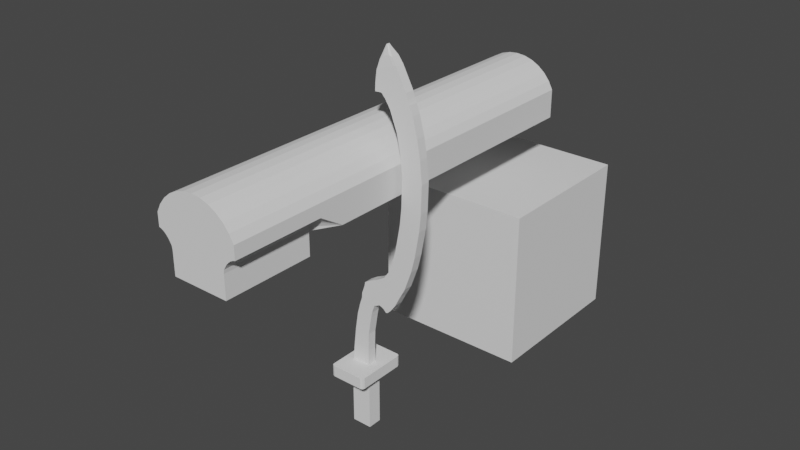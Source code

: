 # Source: Simple_TUT_Weaponly_0825.blend  (saved by Blender 4.4.32; exported with 4.5.12 LTS)
import bpy
from mathutils import Matrix  # noqa: F401  (used for matrix-valued properties, if any)

bpy.ops.wm.read_factory_settings(use_empty=True)
scene = bpy.context.scene
scene.name = 'Scene'

# ---- collections
col_collection = bpy.data.collections.new('Collection'); scene.collection.children.link(col_collection)
col_gun_m1911 = bpy.data.collections.new('Gun_M1911'); scene.collection.children.link(col_gun_m1911)
col_kopesh = bpy.data.collections.new('Kopesh'); scene.collection.children.link(col_kopesh)

# ---- world
world_world = bpy.data.worlds.new('World'); scene.world = world_world
world_world.use_nodes = True; world_world.node_tree.nodes.clear()
_N = world_world.node_tree.nodes; _L = world_world.node_tree.links
n0 = _N.new('ShaderNodeOutputWorld'); n0.name = 'World Output'; n0.location = (300, 300)
n1 = _N.new('ShaderNodeBackground'); n1.name = 'Background'; n1.location = (10, 300)
n1.inputs[0].default_value = (0.05088, 0.05088, 0.05088, 1.0)
_L.new(n1.outputs[0], n0.inputs[0])
n0.is_active_output = True
world_world.color = (0.05088, 0.05088, 0.05088)
world_world.use_sun_shadow = False
world_world.sun_shadow_jitter_overblur = 0.0

# ---- meshes
me_cube = bpy.data.meshes.new('Cube')
me_cube.from_pydata([(-0.6885, -0.6885, -0.6885), (-0.6885, -0.6885, 0.6885), (-0.6885, 0.6885, -0.6885), (-0.6885, 0.6885, 0.6885), (0.6885, -0.6885, -0.6885), (0.6885, -0.6885, 0.6885), (0.6885, 0.6885, -0.6885), (0.6885, 0.6885, 0.6885)], [], [(0, 1, 3, 2), (2, 3, 7, 6), (6, 7, 5, 4), (4, 5, 1, 0), (2, 6, 4, 0), (7, 3, 1, 5)])
_uv = me_cube.uv_layers.new(name='UVMap')
_uv.uv.foreach_set('vector', [0.375, 0.0, 0.625, 0.0, 0.625, 0.25, 0.375, 0.25, 0.375, 0.25, 0.625, 0.25, 0.625, 0.5, 0.375, 0.5, 0.375, 0.5, 0.625, 0.5, 0.625, 0.75, 0.375, 0.75, 0.375, 0.75, 0.625, 0.75, 0.625, 1.0, 0.375, 1.0, 0.125, 0.5, 0.375, 0.5, 0.375, 0.75, 0.125, 0.75, 0.625, 0.5, 0.875, 0.5, 0.875, 0.75, 0.625, 0.75])
me_cube.update()
me_cylinder_001 = bpy.data.meshes.new('Cylinder.001')
me_cylinder_001.from_pydata([(-3.97e-23, 1.0, -4.549), (-3.97e-23, 1.0, 4.549), (0.1951, 0.9808, -4.549), (0.1951, 0.9808, 4.549), (0.3827, 0.9239, -4.549), (0.3827, 0.9239, 4.549), (0.5556, 0.8315, -4.549), (0.5556, 0.8315, 4.549), (0.7071, 0.7071, -4.549), (0.7071, 0.7071, 4.549), (0.8315, 0.5556, -4.549), (0.8315, 0.5556, 4.549), (0.9239, 0.3827, -4.549), (0.9239, 0.3827, 4.549), (0.9239, -0.2408, -4.549), (0.0, -0.2408, -4.549), (0.0, -0.2408, 4.549), (-3.97e-23, 1.0, 0.0), (0.1951, 0.9808, 0.0), (0.3827, 0.9239, 0.0), (0.5556, 0.8315, 0.0), (0.7071, 0.7071, 0.0), (0.8315, 0.5556, 0.0), (0.9239, 0.3827, 0.0), (0.9239, -0.2408, 0.0), (0.0, -0.2408, 0.0), (0.0, 1.0, 2.592), (0.1951, 0.9808, 2.592), (0.3827, 0.9239, 2.592), (0.5556, 0.8315, 2.592), (0.7071, 0.7071, 2.592), (0.8315, 0.5556, 2.592), (0.9239, 0.3827, 2.592), (0.0, -0.2408, 2.592), (0.6298, -0.2408, 4.549), (0.9239, 0.09983, 4.549), (0.642, -0.1574, 4.549), (0.6719, -0.1055, 4.549), (0.7176, -0.03466, 4.549), (0.7691, 0.01852, 4.549), (0.8178, 0.05773, 4.549), (0.875, 0.08763, 4.549), (0.9239, 0.09983, 2.592), (0.6298, -0.2408, 2.592), (0.9239, -0.2408, 2.054), (0.875, 0.08763, 2.592), (0.8178, 0.05773, 2.592), (0.7691, 0.01852, 2.592), (0.7176, -0.03466, 2.592), (0.6719, -0.1055, 2.592), (0.642, -0.1574, 2.592), (0.0, -0.7446, 4.549), (0.0, -0.7446, 2.592), (0.6298, -0.7446, 4.549), (0.6298, -0.7446, 2.592)], [], [(26, 1, 3, 27), (27, 3, 5, 28), (28, 5, 7, 29), (29, 7, 9, 30), (30, 9, 11, 31), (31, 11, 13, 32), (23, 32, 42, 44, 24), (32, 13, 35, 42), (43, 34, 53, 54), (0, 2, 4, 6, 8, 10, 12, 14, 15), (14, 24, 25, 15), (12, 23, 24, 14), (10, 22, 23, 12), (8, 21, 22, 10), (6, 20, 21, 8), (4, 19, 20, 6), (2, 18, 19, 4), (0, 17, 18, 2), (24, 44, 43, 33, 25), (22, 31, 32, 23), (21, 30, 31, 22), (20, 29, 30, 21), (19, 28, 29, 20), (18, 27, 28, 19), (17, 26, 27, 18), (42, 45, 44), (45, 46, 44), (46, 47, 44), (47, 48, 44), (48, 49, 44), (49, 50, 44), (50, 43, 44), (34, 43, 50, 36), (36, 50, 49, 37), (37, 49, 48, 38), (38, 48, 47, 39), (39, 47, 46, 40), (40, 46, 45, 41), (41, 45, 42, 35), (3, 1, 16, 34, 36, 37, 38, 39, 40, 41, 35, 13, 11, 9, 7, 5), (54, 53, 51, 52), (33, 43, 54, 52), (34, 16, 51, 53)])
_uv = me_cylinder_001.uv_layers.new(name='UVMap')
_uv.uv.foreach_set('vector', [1.0, 0.8875, 1.0, 1.0, 0.9688, 1.0, 0.9688, 0.8875, 0.9688, 0.8875, 0.9688, 1.0, 0.9375, 1.0, 0.9375, 0.8875, 0.9375, 0.8875, 0.9375, 1.0, 0.9062, 1.0, 0.9062, 0.8875, 0.9062, 0.8875, 0.9062, 1.0, 0.875, 1.0, 0.875, 0.8875, 0.875, 0.8875, 0.875, 1.0, 0.8438, 1.0, 0.8438, 0.8875, 0.8438, 0.8875, 0.8438, 1.0, 0.8125, 1.0, 0.8125, 0.8875, 0.8125, 0.75, 0.8125, 0.8875, 0.8125, 0.8875, 0.8125, 0.859, 0.8125, 0.75, 0.8125, 0.8875, 0.8125, 1.0, 0.8125, 1.0, 0.8125, 0.8875, 0.8125, 0.8875, 0.8125, 1.0, 0.8125, 1.0, 0.8125, 0.8875, 1.0, 0.5, 0.9688, 0.5, 0.9375, 0.5, 0.9062, 0.5, 0.875, 0.5, 0.8438, 0.5, 0.8125, 0.5, 0.8125, 0.5, 0.8125, 0.5, 0.8125, 0.5, 0.8125, 0.75, 0.8125, 0.75, 0.8125, 0.5, 0.8125, 0.5, 0.8125, 0.75, 0.8125, 0.75, 0.8125, 0.5, 0.8438, 0.5, 0.8438, 0.75, 0.8125, 0.75, 0.8125, 0.5, 0.875, 0.5, 0.875, 0.75, 0.8438, 0.75, 0.8438, 0.5, 0.9062, 0.5, 0.9062, 0.75, 0.875, 0.75, 0.875, 0.5, 0.9375, 0.5, 0.9375, 0.75, 0.9062, 0.75, 0.9062, 0.5, 0.9688, 0.5, 0.9688, 0.75, 0.9375, 0.75, 0.9375, 0.5, 1.0, 0.5, 1.0, 0.75, 0.9688, 0.75, 0.9688, 0.5, 0.8125, 0.75, 0.8125, 0.859, 0.8125, 0.8875, 0.8125, 0.8875, 0.8125, 0.75, 0.8438, 0.75, 0.8438, 0.8875, 0.8125, 0.8875, 0.8125, 0.75, 0.875, 0.75, 0.875, 0.8875, 0.8438, 0.8875, 0.8438, 0.75, 0.9062, 0.75, 0.9062, 0.8875, 0.875, 0.8875, 0.875, 0.75, 0.9375, 0.75, 0.9375, 0.8875, 0.9062, 0.8875, 0.9062, 0.75, 0.9688, 0.75, 0.9688, 0.8875, 0.9375, 0.8875, 0.9375, 0.75, 1.0, 0.75, 1.0, 0.8875, 0.9688, 0.8875, 0.9688, 0.75, 0.8125, 0.8875, 0.8125, 0.8875, 0.8125, 0.859, 0.8125, 0.8875, 0.8125, 0.8875, 0.8125, 0.859, 0.8125, 0.8875, 0.8125, 0.8875, 0.8125, 0.859, 0.8125, 0.8875, 0.8125, 0.8875, 0.8125, 0.859, 0.8125, 0.8875, 0.8125, 0.8875, 0.8125, 0.859, 0.8125, 0.8875, 0.8125, 0.8875, 0.8125, 0.859, 0.8125, 0.8875, 0.8125, 0.8875, 0.8125, 0.859, 0.8125, 1.0, 0.8125, 0.8875, 0.8125, 0.8875, 0.8147, 1.0, 0.8147, 1.0, 0.8125, 0.8875, 0.8125, 0.8875, 0.8164, 1.0, 0.8164, 1.0, 0.8125, 0.8875, 0.8125, 0.8875, 0.8175, 1.0, 0.8175, 1.0, 0.8125, 0.8875, 0.8125, 0.8875, 0.8176, 1.0, 0.8176, 1.0, 0.8125, 0.8875, 0.8125, 0.8875, 0.8167, 1.0, 0.8167, 1.0, 0.8125, 0.8875, 0.8125, 0.8875, 0.8149, 1.0, 0.8149, 1.0, 0.8125, 0.8875, 0.8125, 0.8875, 0.8125, 1.0, 0.9688, 1.0, 1.0, 1.0, 0.8125, 1.0, 0.8125, 1.0, 0.8147, 1.0, 0.8164, 1.0, 0.8175, 1.0, 0.8176, 1.0, 0.8167, 1.0, 0.8149, 1.0, 0.8125, 1.0, 0.8125, 1.0, 0.8438, 1.0, 0.875, 1.0, 0.9062, 1.0, 0.9375, 1.0, 0.8125, 0.8875, 0.8125, 1.0, 0.8125, 1.0, 0.8125, 0.8875, 0.8125, 0.8875, 0.8125, 0.8875, 0.8125, 0.8875, 0.8125, 0.8875, 0.8125, 1.0, 0.8125, 1.0, 0.8125, 1.0, 0.8125, 1.0])
me_cylinder_001.update()
me_cube_002 = bpy.data.meshes.new('Cube.002')
me_cube_002.from_pydata([(-0.06259, -0.02912, -0.1189), (-0.03027, -0.02912, 0.1189), (0.04758, -0.02912, -0.1189), (0.07112, -0.02912, 0.1189), (-0.07047, -0.03207, -0.2424), (0.05046, -0.03207, -0.2424), (0.09773, 0.0, 0.2128), (-0.003202, 0.0, 0.2128), (0.4091, -0.02912, 0.908), (0.3606, -0.02912, 0.908), (0.4342, -0.02912, 0.908), (0.3003, -0.02912, 0.908), (0.3988, -0.02912, 1.217), (0.3485, -0.02912, 1.217), (0.2234, 0.0, 1.451), (0.3746, 0.0, 1.451), (0.4342, 0.0, 0.908), (0.3003, 0.0, 0.908), (0.3935, 0.0, 0.628), (0.3935, -0.02912, 0.628), (-0.01887, -0.02912, 0.1594), (0.07906, -0.02912, 0.1594), (0.08687, -0.02912, 0.1809), (-0.01406, -0.02912, 0.1809), (-0.06439, -0.046, -0.2911), (0.06439, -0.046, -0.2911), (-0.06439, -0.046, -0.6593), (0.06439, -0.046, -0.6593), (-0.1216, -0.1513, -0.2173), (-0.1031, -0.1698, -0.2173), (-0.1162, -0.1644, -0.2173), (0.1031, -0.1698, -0.2173), (0.1216, -0.1513, -0.2173), (0.1162, -0.1644, -0.2173), (-0.1031, -0.1698, -0.2911), (-0.1216, -0.1513, -0.2911), (-0.1085, -0.1567, -0.2911), (-0.1162, -0.1644, -0.2911), (0.1216, -0.1513, -0.2911), (0.1031, -0.1698, -0.2911), (0.1085, -0.1567, -0.2911), (0.1162, -0.1644, -0.2911), (-0.06259, 0.0, -0.1189), (-0.03027, 0.0, 0.1189), (0.04758, 0.0, -0.1189), (0.07112, 0.0, 0.1189), (-0.07047, 0.0, -0.2424), (0.05046, 0.0, -0.2424), (0.1784, -0.02912, 0.32), (0.2781, -0.02912, 0.32), (-0.003202, -0.02912, 0.2128), (0.09773, -0.02912, 0.2128), (0.3121, -0.02912, 0.628), (0.2578, 0.0, 0.628), (0.1635, -0.02912, 0.32), (0.289, 0.0, 0.7963), (0.4232, 0.0, 0.7963), (0.0249, -0.02912, 0.32), (0.02554, 0.0, 0.32), (0.2789, 0.0, 0.32), (0.2241, -0.02912, 0.32), (0.2504, -0.02912, 0.32), (0.2109, -0.02912, 0.32), (0.1955, -0.02912, 0.32), (0.2234, -0.02912, 1.451), (0.3746, -0.02912, 1.451), (0.2969, -0.02912, 1.451), (0.3558, -0.02912, 1.451), (0.289, -0.02912, 0.7963), (0.4232, -0.02912, 0.7963), (0.3497, -0.02912, 0.7963), (0.3988, -0.02912, 0.7963), (-0.01887, 0.0, 0.1594), (0.07906, 0.0, 0.1594), (-0.01406, 0.0, 0.1809), (0.08687, 0.0, 0.1809), (0.003411, -0.02912, 0.2335), (-0.06439, 0.0, -0.2911), (0.06439, 0.0, -0.2911), (-0.06439, 0.0, -0.6593), (0.06439, 0.0, -0.6593), (-0.1216, 0.0, -0.2173), (-0.1216, 0.0, -0.2911), (0.1216, 0.0, -0.2173), (0.1216, 0.0, -0.2911), (-0.04893, -0.02912, 0.0), (0.05122, -0.02912, 0.0), (0.05122, 0.0, 0.0), (-0.04893, 0.0, 0.0), (0.1162, 0.0, 0.2207), (0.1162, -0.02912, 0.2207), (0.1362, 0.0, 0.2315), (0.1362, -0.02912, 0.2315), (0.1682, -0.02912, 0.2183), (0.1845, -0.02912, 0.2007), (0.1959, -0.02912, 0.2022), (0.2178, -0.02912, 0.2233), (0.0003249, -0.02912, 0.2218), (0.0003249, 0.0, 0.2218), (0.003411, 0.0, 0.2335), (0.1512, -0.02912, 0.2656), (0.1511, -0.02912, 0.2272), (0.1683, -0.02912, 0.2654), (0.005124, -0.02912, 0.2636), (0.1364, -0.02912, 0.2627), (0.2339, -0.02912, 0.2444), (0.2339, 0.0, 0.2444), (0.1838, -0.02912, 0.2609), (0.197, -0.02912, 0.2632), (0.2152, -0.02912, 0.2628), (0.2537, -0.02912, 0.2717), (0.005124, 0.0, 0.2636), (0.2537, 0.0, 0.2717), (0.1682, 0.0, 0.2183), (0.1845, 0.0, 0.2007), (0.1959, 0.0, 0.2022), (0.2178, 0.0, 0.2233), (0.1511, 0.0, 0.2272), (0.2001, -0.02912, 0.3293), (0.1772, -0.02912, 0.3453), (0.2341, -0.02912, 0.3293), (0.2622, -0.02912, 0.3453), (0.2234, -0.02912, 0.3453), (0.2083, -0.02912, 0.3453), (0.2156, -0.02912, 0.3293), (0.1835, -0.02912, 0.3293), (0.2912, -0.02912, 0.3453), (0.02972, -0.02912, 0.3453), (0.1907, -0.02912, 0.3877), (0.2762, -0.02912, 0.3877), (0.2912, 0.0, 0.3453), (0.02972, 0.0, 0.3453), (0.1928, -0.02912, 0.3718), (0.2778, -0.02912, 0.3718), (0.2391, -0.02912, 0.3718), (0.224, -0.02912, 0.3718), (0.3068, -0.02912, 0.3718), (0.07226, -0.02912, 0.3718), (0.3068, 0.0, 0.3718), (0.07226, 0.0, 0.3718), (0.3141, -0.02912, 0.3877), (0.1073, -0.02912, 0.3877), (0.2241, -0.02912, 0.3798), (0.2409, -0.02912, 0.3798), (0.2396, -0.02912, 0.4275), (0.3054, -0.02912, 0.4275), (0.3141, 0.0, 0.3877), (0.1073, 0.0, 0.3877), (0.2059, -0.02912, 0.4007), (0.2914, -0.02912, 0.4007), (0.3221, -0.02912, 0.4007), (0.132, -0.02912, 0.4007), (0.3486, -0.02912, 0.5313), (0.2905, -0.02912, 0.5313), (0.3221, 0.0, 0.4007), (0.132, 0.0, 0.4007), (0.3319, -0.02912, 0.4275), (0.1748, -0.02912, 0.4275), (0.2109, 0.0, 0.4794), (0.327, -0.02912, 0.4794), (0.3319, 0.0, 0.4275), (0.1748, 0.0, 0.4275), (0.3693, -0.02912, 0.5313), (0.2299, -0.02912, 0.5313), (0.3702, -0.02912, 0.628), (0.2578, -0.02912, 0.628), (0.3693, 0.0, 0.5313), (0.2299, 0.0, 0.5313), (0.2109, -0.02912, 0.4794), (0.2651, -0.02912, 0.4794), (0.3506, 0.0, 0.4794), (0.3506, -0.02912, 0.4794), (0.4121, -0.02912, 1.081), (0.361, -0.02912, 1.081), (0.4387, -0.02912, 1.081), (0.3048, -0.02912, 1.081), (0.4054, 0.0, 1.334), (0.2678, 0.0, 1.334), (0.4387, 0.0, 1.081), (0.3048, 0.0, 1.081), (0.4262, -0.02912, 1.217), (0.2919, -0.02912, 1.217), (0.3836, -0.02912, 1.334), (0.4054, -0.02912, 1.334), (0.4262, 0.0, 1.217), (0.2919, 0.0, 1.217), (0.3227, -0.02912, 1.334), (0.2678, -0.02912, 1.334), (0.1884, 0.0, 1.506), (0.3546, 0.0, 1.506), (0.3421, 0.0, 1.532), (0.1702, 0.0, 1.528), (0.1884, -0.02912, 1.506), (0.3546, -0.02912, 1.506), (0.2441, -0.02912, 1.506), (0.3358, -0.02912, 1.506), (0.1764, 0.0, 1.518), (0.3481, 0.0, 1.518), (0.1764, -0.02912, 1.518), (0.3481, -0.02912, 1.518), (0.2261, -0.02912, 1.518), (0.3292, -0.02912, 1.518), (0.1226, 0.0, 1.529), (0.3303, 0.0, 1.568), (0.1702, -0.02912, 1.528), (0.3421, -0.02912, 1.532), (0.2101, -0.02912, 1.528), (0.3233, -0.02912, 1.532), (0.338, 0.0, 1.544), (0.1578, 0.0, 1.532), (0.1215, 0.0, 1.537), (0.3186, 0.0, 1.59), (0.1578, -0.02912, 1.532), (0.338, -0.02912, 1.544), (0.1816, -0.02912, 1.538), (0.3192, -0.02912, 1.544), (0.124, 0.0, 1.581), (0.2995, 0.0, 1.627), (0.1226, -0.02912, 1.529), (0.3303, -0.02912, 1.568), (0.1566, -0.02912, 1.548), (0.3115, -0.02912, 1.568), (0.1325, 0.0, 1.648), (0.2634, 0.0, 1.695), (0.1215, -0.02912, 1.537), (0.3186, -0.02912, 1.59), (0.1452, -0.02912, 1.558), (0.2998, -0.02912, 1.59), (0.124, -0.02912, 1.581), (0.2995, -0.02912, 1.627), (0.1509, -0.02912, 1.596), (0.2807, -0.02912, 1.627), (0.1325, -0.02912, 1.648), (0.2634, -0.02912, 1.695), (0.1594, -0.02912, 1.664), (0.2468, -0.02912, 1.695), (0.1699, 0.0, 1.768), (0.201, 0.0, 1.784), (0.1886, 0.0, 1.795), (0.184, 0.0, 1.793), (0.1699, -0.0075, 1.768), (0.201, -0.0075, 1.784), (0.184, -0.008585, 1.793), (0.1886, -0.008585, 1.795), (0.1758, -0.02572, 1.731), (0.2144, -0.02572, 1.744), (0.2359, -0.02572, 1.738), (0.2359, 0.0, 1.738), (0.1512, -0.02572, 1.708), (0.1512, 0.0, 1.708)], [(89, 98)], [(87, 45, 3, 86), (86, 3, 1, 85), (46, 47, 5, 4), (44, 2, 5, 47), (2, 0, 4, 5), (96, 109, 108, 95), (92, 76, 97, 90), (51, 6, 89, 90), (22, 75, 6, 51), (10, 16, 178, 174), (71, 69, 10, 8), (109, 110, 49, 61), (100, 102, 63, 48), (152, 162, 19, 164), (107, 108, 60, 62), (111, 103, 57, 58), (163, 153, 52, 165), (110, 112, 59, 49), (108, 109, 61, 60), (182, 183, 65, 67), (186, 182, 67, 66), (69, 56, 16, 10), (70, 71, 8, 9), (17, 11, 175, 179), (55, 68, 11, 17), (53, 165, 68, 55), (52, 164, 71, 70), (14, 64, 192, 188), (181, 13, 186, 187), (43, 1, 20, 72), (1, 3, 21, 20), (72, 20, 23, 74), (20, 21, 22, 23), (90, 89, 91, 92), (92, 104, 103, 76), (31, 29, 34, 39), (78, 25, 27, 80), (83, 32, 38, 84), (77, 24, 36, 35, 82), (83, 81, 28, 30, 29, 31, 33, 32), (24, 25, 40, 39, 34, 36), (79, 80, 27, 26), (25, 24, 26, 27), (34, 37, 36), (37, 35, 36), (38, 41, 40), (41, 39, 40), (28, 35, 37, 30), (30, 37, 34, 29), (38, 32, 33, 41), (41, 33, 31, 39), (28, 81, 82, 35), (25, 78, 84, 38, 40), (24, 77, 79, 26), (21, 73, 75, 22), (162, 166, 18, 19), (68, 70, 9, 11), (67, 65, 193, 195), (65, 15, 189, 193), (104, 100, 48, 54), (153, 152, 164, 52), (103, 104, 54, 57), (102, 107, 62, 63), (167, 163, 165, 53), (11, 9, 173, 175), (23, 22, 51, 50), (74, 23, 50, 7), (3, 45, 73, 21), (85, 1, 43, 88), (0, 42, 46, 4), (0, 85, 88, 42), (2, 86, 85, 0), (44, 87, 86, 2), (101, 100, 104, 92), (106, 112, 110, 105), (76, 103, 111, 99), (7, 50, 97, 98), (98, 97, 76, 99), (90, 97, 50, 51), (93, 102, 100, 101), (95, 108, 107, 94), (105, 110, 109, 96), (94, 107, 102, 93), (96, 95, 115, 116), (94, 93, 113, 114), (93, 101, 117, 113), (95, 94, 114, 115), (91, 117, 101, 92), (96, 116, 106, 105), (54, 48, 125, 119), (125, 118, 123, 119), (60, 61, 121, 120), (124, 120, 121, 122), (118, 124, 122, 123), (63, 62, 124, 118), (62, 60, 120, 124), (48, 63, 118, 125), (57, 54, 119, 127), (126, 121, 61, 49), (127, 119, 132, 137), (123, 122, 134, 135), (119, 123, 135, 132), (126, 130, 138, 136), (131, 127, 137, 139), (59, 130, 126, 49), (57, 127, 131, 58), (132, 135, 142, 128), (134, 133, 129, 143), (133, 136, 140, 129), (122, 121, 133, 134), (121, 126, 136, 133), (137, 132, 128, 141), (142, 143, 129, 128), (135, 134, 143, 142), (128, 129, 149, 148), (140, 146, 154, 150), (129, 140, 150, 149), (141, 147, 139, 137), (138, 146, 140, 136), (149, 150, 156, 145), (148, 149, 145, 144), (155, 151, 157, 161), (147, 141, 151, 155), (141, 128, 148, 151), (171, 170, 166, 162), (169, 159, 152, 153), (158, 168, 163, 167), (150, 154, 160, 156), (151, 148, 144, 157), (164, 19, 69, 71), (165, 52, 70, 68), (19, 18, 56, 69), (159, 171, 162, 152), (168, 169, 153, 163), (157, 144, 169, 168), (145, 156, 171, 159), (161, 157, 168, 158), (144, 145, 159, 169), (156, 160, 170, 171), (179, 175, 181, 185), (174, 178, 184, 180), (175, 173, 13, 181), (8, 10, 174, 172), (9, 8, 172, 173), (183, 176, 15, 65), (177, 187, 64, 14), (187, 186, 66, 64), (172, 174, 180, 12), (173, 172, 12, 13), (185, 181, 187, 177), (180, 184, 176, 183), (13, 12, 182, 186), (12, 180, 183, 182), (188, 192, 198, 196), (195, 193, 199, 201), (194, 195, 201, 200), (66, 67, 195, 194), (64, 66, 194, 192), (196, 198, 204, 191), (201, 199, 205, 207), (200, 201, 207, 206), (193, 189, 197, 199), (192, 194, 200, 198), (191, 204, 212, 209), (207, 205, 213, 215), (206, 207, 215, 214), (199, 197, 190, 205), (198, 200, 206, 204), (212, 214, 220, 218), (213, 208, 203, 219), (209, 212, 218, 202), (205, 190, 208, 213), (204, 206, 214, 212), (220, 221, 227, 226), (218, 220, 226, 224), (219, 203, 211, 225), (214, 215, 221, 220), (215, 213, 219, 221), (226, 227, 231, 230), (224, 226, 230, 228), (225, 211, 217, 229), (221, 219, 225, 227), (202, 218, 224, 210), (230, 231, 235, 234), (228, 230, 234, 232), (229, 217, 223, 233), (227, 225, 229, 231), (210, 224, 228, 216), (249, 248, 240, 236), (248, 244, 242, 240), (246, 247, 237, 241), (231, 229, 233, 235), (216, 228, 232, 222), (240, 242, 239, 236), (242, 243, 238, 239), (243, 241, 237, 238), (244, 245, 243, 242), (245, 246, 241, 243), (235, 233, 246, 245), (234, 235, 245, 244), (233, 223, 247, 246), (232, 234, 244, 248), (222, 232, 248, 249)])
_uv = me_cube_002.uv_layers.new(name='UVMap')
_uv.uv.foreach_set('vector', [0.5, 0.625, 0.625, 0.625, 0.625, 0.75, 0.5, 0.75, 0.5, 0.75, 0.625, 0.75, 0.625, 1.0, 0.5, 1.0, 0.125, 0.625, 0.375, 0.625, 0.375, 0.75, 0.125, 0.75, 0.375, 0.625, 0.375, 0.75, 0.375, 0.75, 0.375, 0.625, 0.375, 0.75, 0.375, 1.0, 0.375, 1.0, 0.375, 0.75, 0.0, 0.0, 0.0, 0.0, 0.0, 0.0, 0.0, 0.0, 0.0, 0.0, 0.0, 0.0, 0.0, 0.0, 0.0, 0.0, 0.625, 0.75, 0.625, 0.625, 0.625, 0.625, 0.625, 0.75, 0.625, 0.75, 0.625, 0.625, 0.625, 0.625, 0.625, 0.75, 0.0, 0.0, 0.0, 0.0, 0.0, 0.0, 0.0, 0.0, 0.0, 0.0, 0.0, 0.0, 0.0, 0.0, 0.0, 0.0, 0.0, 0.0, 0.0, 0.0, 0.0, 0.0, 0.0, 0.0, 0.0, 0.0, 0.0, 0.0, 0.0, 0.0, 0.0, 0.0, 0.0, 0.0, 0.0, 0.0, 0.0, 0.0, 0.0, 0.0, 0.0, 0.0, 0.0, 0.0, 0.0, 0.0, 0.0, 0.0, 0.625, 0.125, 0.625, 0.0, 0.625, 0.0, 0.625, 0.125, 0.0, 0.0, 0.0, 0.0, 0.0, 0.0, 0.0, 0.0, 0.0, 0.0, 0.0, 0.0, 0.0, 0.0, 0.0, 0.0, 0.0, 0.0, 0.0, 0.0, 0.0, 0.0, 0.0, 0.0, 0.0, 0.0, 0.0, 0.0, 0.0, 0.0, 0.0, 0.0, 0.0, 0.0, 0.0, 0.0, 0.0, 0.0, 0.0, 0.0, 0.0, 0.0, 0.0, 0.0, 0.0, 0.0, 0.0, 0.0, 0.0, 0.0, 0.0, 0.0, 0.0, 0.0, 0.0, 0.0, 0.0, 0.0, 0.0, 0.0, 0.0, 0.0, 0.0, 0.0, 0.0, 0.0, 0.0, 0.0, 0.0, 0.0, 0.0, 0.0, 0.0, 0.0, 0.0, 0.0, 0.0, 0.0, 0.0, 0.0, 0.0, 0.0, 0.0, 0.0, 0.0, 0.0, 0.0, 0.0, 0.0, 0.0, 0.0, 0.0, 0.0, 0.0, 0.0, 0.0, 0.0, 0.0, 0.0, 0.0, 0.0, 0.0, 0.0, 0.0, 0.625, 0.125, 0.625, 0.0, 0.625, 0.0, 0.625, 0.125, 0.625, 1.0, 0.625, 0.75, 0.625, 0.75, 0.625, 1.0, 0.625, 0.125, 0.625, 0.0, 0.625, 0.0, 0.625, 0.125, 0.625, 1.0, 0.625, 0.75, 0.625, 0.75, 0.625, 1.0, 0.625, 0.75, 0.625, 0.625, 0.625, 0.625, 0.625, 0.75, 0.0, 0.0, 0.0, 0.0, 0.0, 0.0, 0.0, 0.0, 0.356, 0.75, 0.144, 0.75, 0.144, 0.75, 0.356, 0.75, 0.3162, 0.625, 0.3162, 0.7079, 0.3162, 0.7079, 0.3162, 0.625, 0.375, 0.625, 0.375, 0.7364, 0.375, 0.7364, 0.375, 0.625, 0.1838, 0.625, 0.1838, 0.7079, 0.1384, 0.7404, 0.125, 0.7364, 0.125, 0.625, 0.375, 0.625, 0.125, 0.625, 0.125, 0.7364, 0.1269, 0.7487, 0.144, 0.75, 0.356, 0.75, 0.3731, 0.7487, 0.375, 0.7364, 0.1838, 0.7079, 0.3162, 0.7079, 0.3616, 0.7404, 0.356, 0.75, 0.144, 0.75, 0.1384, 0.7404, 0.1838, 0.625, 0.3162, 0.625, 0.3162, 0.7079, 0.1838, 0.7079, 0.3162, 0.7079, 0.1838, 0.7079, 0.1838, 0.7079, 0.3162, 0.7079, 0.144, 0.75, 0.1306, 0.75, 0.1384, 0.7404, 0.1306, 0.75, 0.125, 0.75, 0.1384, 0.7404, 0.375, 0.7364, 0.375, 0.746, 0.3616, 0.7404, 0.375, 0.746, 0.375, 0.75, 0.3616, 0.7404, 0.125, 0.7364, 0.125, 0.7364, 0.125, 0.75, 0.1269, 0.7487, 0.1269, 0.7487, 0.125, 0.75, 0.144, 0.75, 0.144, 0.75, 0.375, 0.7364, 0.375, 0.7364, 0.3731, 0.7487, 0.375, 0.75, 0.375, 0.75, 0.3731, 0.7487, 0.356, 0.75, 0.356, 0.75, 0.125, 0.7364, 0.125, 0.625, 0.125, 0.625, 0.125, 0.7364, 0.3162, 0.7079, 0.3162, 0.625, 0.375, 0.625, 0.375, 0.7364, 0.3616, 0.7404, 0.1838, 0.7079, 0.1838, 0.625, 0.1838, 0.625, 0.1838, 0.7079, 0.625, 0.75, 0.625, 0.625, 0.625, 0.625, 0.625, 0.75, 0.0, 0.0, 0.0, 0.0, 0.0, 0.0, 0.0, 0.0, 0.0, 0.0, 0.0, 0.0, 0.0, 0.0, 0.0, 0.0, 0.0, 0.0, 0.0, 0.0, 0.0, 0.0, 0.0, 0.0, 0.0, 0.0, 0.0, 0.0, 0.0, 0.0, 0.0, 0.0, 0.0, 0.0, 0.0, 0.0, 0.0, 0.0, 0.0, 0.0, 0.0, 0.0, 0.0, 0.0, 0.0, 0.0, 0.0, 0.0, 0.0, 0.0, 0.0, 0.0, 0.0, 0.0, 0.0, 0.0, 0.0, 0.0, 0.0, 0.0, 0.0, 0.0, 0.0, 0.0, 0.0, 0.0, 0.0, 0.0, 0.0, 0.0, 0.0, 0.0, 0.0, 0.0, 0.0, 0.0, 0.0, 0.0, 0.0, 0.0, 0.625, 1.0, 0.625, 0.75, 0.625, 0.75, 0.625, 1.0, 0.625, 0.125, 0.625, 0.0, 0.625, 0.0, 0.625, 0.125, 0.625, 0.75, 0.625, 0.625, 0.625, 0.625, 0.625, 0.75, 0.5, 0.0, 0.625, 0.0, 0.625, 0.125, 0.5, 0.125, 0.375, 0.0, 0.375, 0.125, 0.375, 0.125, 0.375, 0.0, 0.375, 0.0, 0.5, 0.0, 0.5, 0.125, 0.375, 0.125, 0.375, 0.75, 0.5, 0.75, 0.5, 1.0, 0.375, 1.0, 0.375, 0.625, 0.5, 0.625, 0.5, 0.75, 0.375, 0.75, 0.0, 0.0, 0.0, 0.0, 0.0, 0.0, 0.0, 0.0, 0.0, 0.0, 0.0, 0.0, 0.0, 0.0, 0.0, 0.0, 0.625, 0.0, 0.625, 0.0, 0.625, 0.125, 0.625, 0.125, 0.625, 0.125, 0.625, 0.0, 0.625, 0.0, 0.625, 0.125, 0.625, 0.125, 0.625, 0.0, 0.625, 0.0, 0.625, 0.125, 0.625, 0.75, 0.625, 0.0, 0.625, 0.0, 0.625, 0.75, 0.0, 0.0, 0.0, 0.0, 0.0, 0.0, 0.0, 0.0, 0.0, 0.0, 0.0, 0.0, 0.0, 0.0, 0.0, 0.0, 0.0, 0.0, 0.0, 0.0, 0.0, 0.0, 0.0, 0.0, 0.0, 0.0, 0.0, 0.0, 0.0, 0.0, 0.0, 0.0, 0.0, 0.0, 0.0, 0.0, 0.0, 0.0, 0.0, 0.0, 0.0, 0.0, 0.0, 0.0, 0.0, 0.0, 0.0, 0.0, 0.0, 0.0, 0.0, 0.0, 0.0, 0.0, 0.0, 0.0, 0.0, 0.0, 0.0, 0.0, 0.0, 0.0, 0.0, 0.0, 0.625, 0.625, 0.0, 0.0, 0.0, 0.0, 0.0, 0.0, 0.0, 0.0, 0.0, 0.0, 0.0, 0.0, 0.0, 0.0, 0.0, 0.0, 0.0, 0.0, 0.0, 0.0, 0.0, 0.0, 0.0, 0.0, 0.0, 0.0, 0.0, 0.0, 0.0, 0.0, 0.0, 0.0, 0.0, 0.0, 0.0, 0.0, 0.0, 0.0, 0.0, 0.0, 0.0, 0.0, 0.0, 0.0, 0.0, 0.0, 0.0, 0.0, 0.0, 0.0, 0.0, 0.0, 0.0, 0.0, 0.0, 0.0, 0.0, 0.0, 0.0, 0.0, 0.0, 0.0, 0.0, 0.0, 0.0, 0.0, 0.0, 0.0, 0.0, 0.0, 0.0, 0.0, 0.0, 0.0, 0.0, 0.0, 0.0, 0.0, 0.0, 0.0, 0.0, 0.0, 0.0, 0.0, 0.0, 0.0, 0.0, 0.0, 0.0, 0.0, 0.0, 0.0, 0.0, 0.0, 0.0, 0.0, 0.0, 0.0, 0.0, 0.0, 0.0, 0.0, 0.0, 0.0, 0.0, 0.0, 0.0, 0.0, 0.0, 0.0, 0.0, 0.0, 0.0, 0.0, 0.0, 0.0, 0.0, 0.0, 0.0, 0.0, 0.0, 0.0, 0.0, 0.0, 0.0, 0.0, 0.0, 0.0, 0.0, 0.0, 0.0, 0.0, 0.0, 0.0, 0.0, 0.0, 0.0, 0.0, 0.0, 0.0, 0.0, 0.0, 0.0, 0.0, 0.0, 0.0, 0.0, 0.0, 0.625, 0.125, 0.0, 0.0, 0.0, 0.0, 0.0, 0.0, 0.0, 0.0, 0.0, 0.0, 0.0, 0.0, 0.0, 0.0, 0.0, 0.0, 0.0, 0.0, 0.0, 0.0, 0.0, 0.0, 0.0, 0.0, 0.0, 0.0, 0.0, 0.0, 0.0, 0.0, 0.0, 0.0, 0.0, 0.0, 0.0, 0.0, 0.0, 0.0, 0.0, 0.0, 0.0, 0.0, 0.0, 0.0, 0.0, 0.0, 0.0, 0.0, 0.0, 0.0, 0.0, 0.0, 0.0, 0.0, 0.0, 0.0, 0.0, 0.0, 0.0, 0.0, 0.0, 0.0, 0.0, 0.0, 0.0, 0.0, 0.0, 0.0, 0.0, 0.0, 0.0, 0.0, 0.0, 0.0, 0.0, 0.0, 0.0, 0.0, 0.0, 0.0, 0.0, 0.0, 0.0, 0.0, 0.0, 0.0, 0.0, 0.0, 0.0, 0.0, 0.0, 0.0, 0.0, 0.0, 0.0, 0.0, 0.0, 0.0, 0.0, 0.0, 0.0, 0.0, 0.0, 0.0, 0.0, 0.0, 0.0, 0.0, 0.0, 0.0, 0.0, 0.0, 0.0, 0.0, 0.0, 0.0, 0.0, 0.0, 0.0, 0.0, 0.0, 0.0, 0.0, 0.0, 0.0, 0.0, 0.0, 0.0, 0.0, 0.0, 0.0, 0.0, 0.0, 0.0, 0.0, 0.0, 0.0, 0.0, 0.0, 0.0, 0.0, 0.0, 0.0, 0.0, 0.0, 0.0, 0.0, 0.0, 0.0, 0.0, 0.0, 0.0, 0.0, 0.0, 0.0, 0.0, 0.0, 0.0, 0.0, 0.0, 0.0, 0.0, 0.0, 0.0, 0.0, 0.0, 0.0, 0.0, 0.0, 0.0, 0.0, 0.0, 0.0, 0.0, 0.0, 0.0, 0.0, 0.0, 0.0, 0.0, 0.0, 0.0, 0.0, 0.0, 0.0, 0.0, 0.0, 0.0, 0.0, 0.0, 0.0, 0.0, 0.0, 0.0, 0.0, 0.0, 0.0, 0.0, 0.0, 0.0, 0.0, 0.0, 0.0, 0.0, 0.0, 0.0, 0.0, 0.0, 0.0, 0.0, 0.0, 0.0, 0.0, 0.0, 0.0, 0.0, 0.0, 0.0, 0.0, 0.0, 0.0, 0.0, 0.0, 0.0, 0.0, 0.0, 0.0, 0.0, 0.0, 0.0, 0.0, 0.0, 0.0, 0.0, 0.0, 0.0, 0.0, 0.0, 0.0, 0.0, 0.0, 0.0, 0.0, 0.0, 0.0, 0.0, 0.0, 0.0, 0.0, 0.0, 0.0, 0.0, 0.0, 0.0, 0.0, 0.0, 0.0, 0.0, 0.0, 0.0, 0.0, 0.0, 0.0, 0.0, 0.0, 0.0, 0.0, 0.0, 0.0, 0.0, 0.0, 0.0, 0.0, 0.0, 0.0, 0.0, 0.0, 0.0, 0.0, 0.0, 0.0, 0.0, 0.0, 0.0, 0.0, 0.0, 0.0, 0.0, 0.0, 0.0, 0.0, 0.0, 0.0, 0.0, 0.0, 0.0, 0.0, 0.0, 0.0, 0.0, 0.0, 0.0, 0.0, 0.0, 0.0, 0.0, 0.0, 0.0, 0.0, 0.0, 0.0, 0.0, 0.0, 0.0, 0.0, 0.0, 0.0, 0.0, 0.0, 0.0, 0.0, 0.0, 0.0, 0.0, 0.0, 0.0, 0.0, 0.0, 0.0, 0.0, 0.0, 0.0, 0.0, 0.0, 0.0, 0.0, 0.0, 0.0, 0.0, 0.0, 0.0, 0.0, 0.0, 0.0, 0.0, 0.0, 0.0, 0.0, 0.0, 0.0, 0.0, 0.0, 0.0, 0.0, 0.0, 0.0, 0.0, 0.0, 0.0, 0.0, 0.0, 0.0, 0.0, 0.0, 0.0, 0.0, 0.0, 0.0, 0.0, 0.0, 0.0, 0.0, 0.0, 0.0, 0.0, 0.0, 0.0, 0.0, 0.0, 0.0, 0.0, 0.0, 0.0, 0.0, 0.0, 0.0, 0.0, 0.0, 0.0, 0.0, 0.0, 0.0, 0.0, 0.0, 0.0, 0.0, 0.0, 0.0, 0.0, 0.0, 0.0, 0.0, 0.0, 0.0, 0.0, 0.0, 0.0, 0.0, 0.0, 0.0, 0.0, 0.0, 0.0, 0.0, 0.0, 0.0, 0.0, 0.0, 0.0, 0.0, 0.0, 0.0, 0.0, 0.0, 0.0, 0.0, 0.0, 0.0, 0.0, 0.0, 0.0, 0.0, 0.0, 0.0, 0.0, 0.0, 0.0, 0.0, 0.0, 0.0, 0.0, 0.0, 0.0, 0.0, 0.0, 0.0, 0.0, 0.0, 0.0, 0.0, 0.0, 0.0, 0.0, 0.0, 0.0, 0.0, 0.0, 0.0, 0.0, 0.0, 0.0, 0.0, 0.0, 0.0, 0.0, 0.0, 0.0, 0.0, 0.0, 0.0, 0.0, 0.0, 0.0, 0.0, 0.0, 0.0, 0.0, 0.0, 0.0, 0.0, 0.0, 0.0, 0.0, 0.0, 0.0, 0.0, 0.0, 0.0, 0.0, 0.0, 0.0, 0.0, 0.0, 0.0, 0.0, 0.0, 0.0, 0.0, 0.0, 0.0, 0.0, 0.0, 0.0, 0.0, 0.0, 0.0, 0.0, 0.0, 0.0, 0.0, 0.0, 0.0, 0.0, 0.0, 0.0, 0.0, 0.0, 0.0, 0.0, 0.0, 0.0, 0.0, 0.0, 0.0, 0.0, 0.0, 0.0, 0.0, 0.0, 0.0, 0.0, 0.0, 0.0, 0.0, 0.0, 0.0, 0.0, 0.0, 0.0, 0.0, 0.0, 0.0, 0.0, 0.0, 0.0, 0.0, 0.0, 0.0, 0.0, 0.0, 0.0, 0.0, 0.0, 0.0, 0.0, 0.0, 0.0, 0.0, 0.0, 0.0, 0.0, 0.0, 0.0, 0.0, 0.0, 0.0, 0.0, 0.0, 0.0, 0.0, 0.0, 0.0, 0.0, 0.0, 0.0, 0.0, 0.0, 0.0, 0.0, 0.0, 0.0, 0.0, 0.0, 0.0, 0.0, 0.0, 0.0, 0.0, 0.0, 0.0, 0.0, 0.0, 0.0, 0.0, 0.0, 0.0, 0.0, 0.0, 0.0, 0.0, 0.0, 0.0, 0.0, 0.0, 0.0, 0.0, 0.0, 0.0, 0.0, 0.0, 0.0, 0.0, 0.0, 0.0, 0.0, 0.0, 0.0, 0.0, 0.0, 0.0, 0.0, 0.0, 0.0, 0.0, 0.0, 0.0, 0.0, 0.0, 0.0, 0.0, 0.0, 0.0, 0.0, 0.0, 0.0, 0.0, 0.0, 0.0, 0.0, 0.0, 0.0, 0.0, 0.0, 0.0, 0.0, 0.0, 0.0, 0.0, 0.0, 0.0, 0.0, 0.0, 0.0, 0.0, 0.0, 0.0, 0.0, 0.0, 0.0, 0.0, 0.0, 0.0, 0.0, 0.0, 0.0, 0.0, 0.0, 0.0, 0.0, 0.0, 0.0, 0.0, 0.0, 0.0, 0.0, 0.0, 0.0, 0.0, 0.0, 0.0, 0.0, 0.0, 0.0, 0.0, 0.0, 0.0, 0.0, 0.0, 0.0, 0.0, 0.0, 0.0, 0.0, 0.0, 0.0, 0.0, 0.0, 0.0, 0.0, 0.0, 0.0, 0.0, 0.0, 0.0, 0.0, 0.0, 0.0, 0.0, 0.0, 0.0, 0.0, 0.0, 0.0, 0.0, 0.0, 0.0, 0.0, 0.0, 0.0, 0.0, 0.0, 0.0, 0.0, 0.0, 0.0, 0.0, 0.0, 0.0, 0.0, 0.0, 0.0, 0.0, 0.0, 0.0, 0.0, 0.0, 0.0, 0.0, 0.0, 0.0, 0.0, 0.0, 0.0, 0.0, 0.0, 0.0, 0.0, 0.0, 0.0, 0.0, 0.0, 0.0, 0.0, 0.0, 0.0, 0.0, 0.0, 0.0, 0.0, 0.0, 0.0, 0.0, 0.0, 0.0, 0.0, 0.0, 0.0, 0.0, 0.0, 0.0, 0.0, 0.0, 0.0, 0.0, 0.0, 0.0])
me_cube_002.update()

# ---- objects
ob_cube = bpy.data.objects.new('Cube', me_cube)
ob_cylinder = bpy.data.objects.new('Cylinder', me_cylinder_001)
ob_empty = bpy.data.objects.new('Empty', None)
ob_empty_001 = bpy.data.objects.new('Empty.001', None)
ob_cube_001 = bpy.data.objects.new('Cube.001', me_cube_002)

# ---- transforms, parenting, visibility, modifiers, constraints
ob_cube.location = (0.0, 1.323, -0.6606)
ob_cube.rotation_euler = (0.0, -0.0, 1.571)
ob_cube.scale = (0.7421, 0.7421, 0.7421)
ob_cylinder.location = (3.879e-24, 0.1381, 0.3032)
ob_cylinder.rotation_euler = (1.571, 2.22e-16, 2.22e-16)
ob_cylinder.scale = (0.2931, 0.2931, 0.2931)
_m = ob_cylinder.modifiers.new('Mirror', 'MIRROR')
_m.use_clip = True
ob_empty.location = (0.0, -0.5018, -1.49e-08)
ob_empty.rotation_euler = (1.571, -0.0, 1.571)
ob_empty.empty_display_type = 'IMAGE'
ob_empty.empty_display_size = 5.0
ob_empty.empty_image_depth = 'FRONT'
ob_empty.show_empty_image_perspective = False
ob_empty.use_empty_image_alpha = True
ob_empty.empty_image_side = 'FRONT'
ob_empty.color = (1.0, 1.0, 1.0, 0.4)
ob_empty_001.location = (0.156, 2.328e-10, 0.0)
ob_empty_001.rotation_euler = (1.571, -2.094, 0.0)
ob_empty_001.scale = (0.5, 0.5, 0.5)
ob_empty_001.empty_display_type = 'IMAGE'
ob_empty_001.empty_display_size = 5.0
ob_empty_001.empty_image_depth = 'FRONT'
ob_empty_001.show_empty_image_perspective = False
ob_empty_001.use_empty_image_alpha = True
ob_empty_001.empty_image_side = 'FRONT'
ob_empty_001.color = (1.0, 1.0, 1.0, 0.2)
ob_cube_001.location = (0.0, 0.0, -0.7326)
_m = ob_cube_001.modifiers.new('Mirror', 'MIRROR')
_m.use_axis = (False, True, False)
_m.use_clip = True

# ---- collection membership
col_gun_m1911.objects.link(ob_cube)
col_gun_m1911.objects.link(ob_cylinder)
col_gun_m1911.objects.link(ob_empty)
col_kopesh.objects.link(ob_empty_001)
col_kopesh.objects.link(ob_cube_001)

# ---- scene / render settings (as saved in the file)
scene.frame_start = 1; scene.frame_end = 250; scene.frame_set(1)
scene.render.engine = 'BLENDER_EEVEE_NEXT'
scene.view_settings.view_transform = 'Filmic'
bpy.context.view_layer.update()

# ---- added for rendering (the .blend has no active camera and no usable light): camera, sun
cam_auto = bpy.data.cameras.new('AutoCamera')
cam_auto.lens = 50.0
cam_auto.sensor_width = 36.0
cam_auto.clip_end = 1000.0
ob_auto_camera = bpy.data.objects.new('AutoCamera', cam_auto)
scene.collection.objects.link(ob_auto_camera)
ob_auto_camera.location = (3.72837, -4.15485, 2.81774)
ob_auto_camera.rotation_euler = (1.09748, -7.21219e-08, 0.694738)
scene.camera = ob_auto_camera
light_auto_sun = bpy.data.lights.new('AutoSun', 'SUN')
light_auto_sun.energy = 3.0
light_auto_sun.angle = 0.0523599
ob_auto_sun = bpy.data.objects.new('AutoSun', light_auto_sun)
scene.collection.objects.link(ob_auto_sun)
ob_auto_sun.rotation_euler = (0.872665, 0.174533, 0.523599)
bpy.context.view_layer.update()
